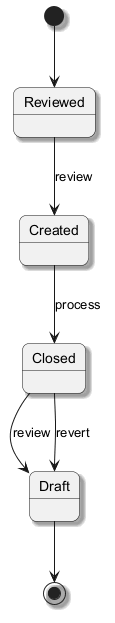

The diagram above was rendered by PlantUML. Its source (embedded in the PNG):
@startuml
skinparam backgroundColor #FFFFFF
skinparam roundCorner 15
skinparam shadowing true
[*] --> Reviewed
Reviewed --> Created : review
Created --> Closed : process
Closed --> Draft : review
Closed --> Draft : revert
Draft --> [*]
@enduml